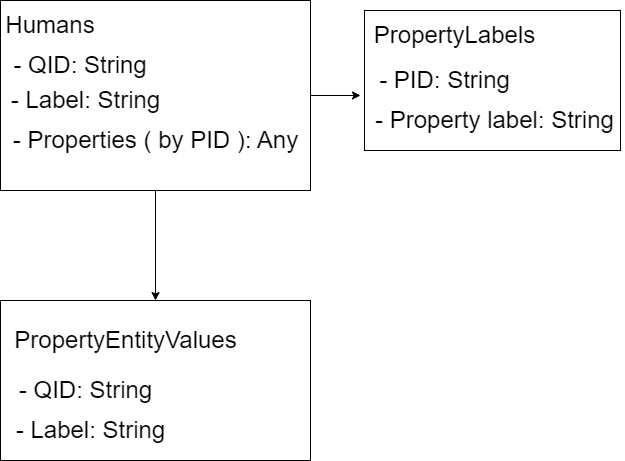

The diagram above was exported from draw.io. Its source (the exported page's mxGraphModel, read from the mxfile embedded in the PNG):
<mxGraphModel dx="1406" dy="528" grid="1" gridSize="10" guides="1" tooltips="1" connect="1" arrows="1" fold="1" page="1" pageScale="1" pageWidth="827" pageHeight="1169" math="0" shadow="0">
  <root>
    <mxCell id="0" />
    <mxCell id="1" parent="0" />
    <mxCell id="V77RLdkX6fyo0wBuAKRw-24" style="edgeStyle=orthogonalEdgeStyle;rounded=0;orthogonalLoop=1;jettySize=auto;html=1;fontSize=24;" edge="1" parent="1" source="V77RLdkX6fyo0wBuAKRw-1">
      <mxGeometry relative="1" as="geometry">
        <mxPoint x="205" y="380" as="targetPoint" />
      </mxGeometry>
    </mxCell>
    <mxCell id="V77RLdkX6fyo0wBuAKRw-26" style="edgeStyle=orthogonalEdgeStyle;rounded=0;orthogonalLoop=1;jettySize=auto;html=1;fontSize=24;" edge="1" parent="1" source="V77RLdkX6fyo0wBuAKRw-1">
      <mxGeometry relative="1" as="geometry">
        <mxPoint x="410" y="175" as="targetPoint" />
      </mxGeometry>
    </mxCell>
    <mxCell id="V77RLdkX6fyo0wBuAKRw-1" value="" style="rounded=0;whiteSpace=wrap;html=1;" vertex="1" parent="1">
      <mxGeometry x="50" y="80" width="310" height="190" as="geometry" />
    </mxCell>
    <mxCell id="V77RLdkX6fyo0wBuAKRw-2" value="" style="whiteSpace=wrap;html=1;fontSize=24;" vertex="1" parent="1">
      <mxGeometry x="414" y="90" width="256" height="140" as="geometry" />
    </mxCell>
    <mxCell id="V77RLdkX6fyo0wBuAKRw-4" value="" style="whiteSpace=wrap;html=1;fontSize=24;" vertex="1" parent="1">
      <mxGeometry x="50" y="380" width="310" height="160" as="geometry" />
    </mxCell>
    <mxCell id="V77RLdkX6fyo0wBuAKRw-7" value="Humans" style="text;html=1;strokeColor=none;fillColor=none;align=center;verticalAlign=middle;whiteSpace=wrap;rounded=0;fontSize=24;" vertex="1" parent="1">
      <mxGeometry x="70" y="90" width="60" height="30" as="geometry" />
    </mxCell>
    <mxCell id="V77RLdkX6fyo0wBuAKRw-9" value="- QID: String" style="text;html=1;strokeColor=none;fillColor=none;align=center;verticalAlign=middle;whiteSpace=wrap;rounded=0;fontSize=24;" vertex="1" parent="1">
      <mxGeometry x="50" y="130" width="160" height="30" as="geometry" />
    </mxCell>
    <mxCell id="V77RLdkX6fyo0wBuAKRw-10" value="- Label: String" style="text;html=1;align=center;verticalAlign=middle;resizable=0;points=[];autosize=1;strokeColor=none;fillColor=none;fontSize=24;rotation=0;" vertex="1" parent="1">
      <mxGeometry x="50" y="160" width="170" height="40" as="geometry" />
    </mxCell>
    <mxCell id="V77RLdkX6fyo0wBuAKRw-11" value="- Properties ( by PID ): Any" style="text;html=1;align=center;verticalAlign=middle;resizable=0;points=[];autosize=1;strokeColor=none;fillColor=none;fontSize=24;" vertex="1" parent="1">
      <mxGeometry x="50" y="200" width="310" height="40" as="geometry" />
    </mxCell>
    <mxCell id="V77RLdkX6fyo0wBuAKRw-16" value="- QID: String" style="text;html=1;align=center;verticalAlign=middle;resizable=0;points=[];autosize=1;strokeColor=none;fillColor=none;fontSize=24;" vertex="1" parent="1">
      <mxGeometry x="55" y="450" width="160" height="40" as="geometry" />
    </mxCell>
    <mxCell id="V77RLdkX6fyo0wBuAKRw-19" value="- Label: String" style="text;html=1;align=center;verticalAlign=middle;resizable=0;points=[];autosize=1;strokeColor=none;fillColor=none;fontSize=24;" vertex="1" parent="1">
      <mxGeometry x="55" y="490" width="170" height="40" as="geometry" />
    </mxCell>
    <mxCell id="V77RLdkX6fyo0wBuAKRw-20" value="- PID: String" style="text;html=1;align=center;verticalAlign=middle;resizable=0;points=[];autosize=1;strokeColor=none;fillColor=none;fontSize=24;" vertex="1" parent="1">
      <mxGeometry x="419" y="140" width="150" height="40" as="geometry" />
    </mxCell>
    <mxCell id="V77RLdkX6fyo0wBuAKRw-21" value="- Property label: String" style="text;html=1;align=center;verticalAlign=middle;resizable=0;points=[];autosize=1;strokeColor=none;fillColor=none;fontSize=24;" vertex="1" parent="1">
      <mxGeometry x="414" y="180" width="260" height="40" as="geometry" />
    </mxCell>
    <mxCell id="V77RLdkX6fyo0wBuAKRw-22" value="PropertyLabels" style="text;html=1;align=center;verticalAlign=middle;resizable=0;points=[];autosize=1;strokeColor=none;fillColor=none;fontSize=24;" vertex="1" parent="1">
      <mxGeometry x="414" y="95" width="180" height="40" as="geometry" />
    </mxCell>
    <mxCell id="V77RLdkX6fyo0wBuAKRw-23" value="PropertyEntityValues&lt;br&gt;" style="text;html=1;align=center;verticalAlign=middle;resizable=0;points=[];autosize=1;strokeColor=none;fillColor=none;fontSize=24;" vertex="1" parent="1">
      <mxGeometry x="50" y="400" width="250" height="40" as="geometry" />
    </mxCell>
  </root>
</mxGraphModel>